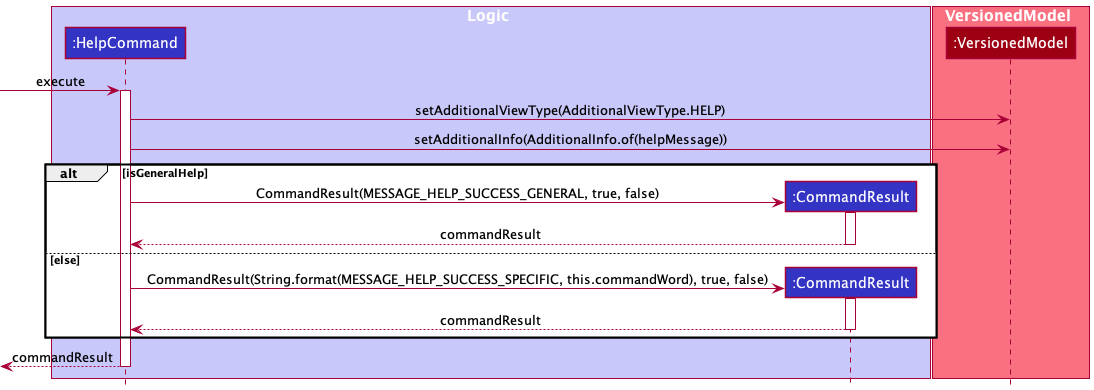

The diagram above was rendered by PlantUML. Its source (embedded in the PNG):
@startuml
!include ../../../style.puml

box Logic LOGIC_COLOR_T1
participant ":HelpCommand" as hc LOGIC_COLOR
participant ":CommandResult" as cr LOGIC_COLOR
end box

box VersionedModel MODEL_COLOR_T1
participant ":VersionedModel" as vm MODEL_COLOR

end box

-> hc ++ : execute
hc -> vm : setAdditionalViewType(AdditionalViewType.HELP)
hc -> vm : setAdditionalInfo(AdditionalInfo.of(helpMessage))

alt isGeneralHelp
create cr
hc -> cr ++ : CommandResult(MESSAGE_HELP_SUCCESS_GENERAL, true, false)
cr --> hc -- : commandResult

else else


create cr
hc -> cr ++ : CommandResult(String.format(MESSAGE_HELP_SUCCESS_SPECIFIC, this.commandWord), true, false)
cr --> hc -- : commandResult

end
<-- hc -- : commandResult


@enduml